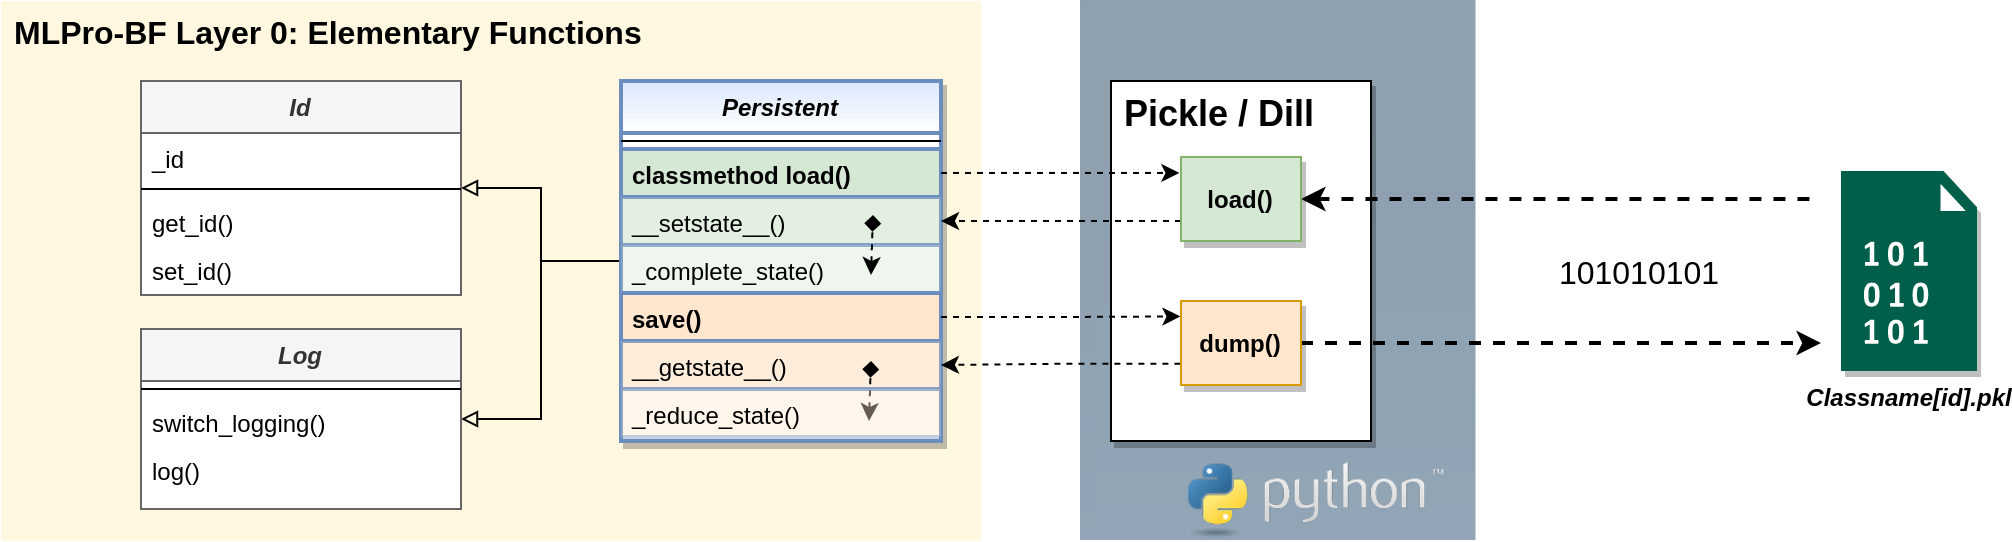

The diagram above was exported from draw.io. Its source (the exported page's mxGraphModel, read from the mxfile embedded in the PNG):
<mxGraphModel dx="1378" dy="876" grid="1" gridSize="10" guides="1" tooltips="1" connect="1" arrows="1" fold="1" page="1" pageScale="1" pageWidth="4681" pageHeight="3300" math="0" shadow="0">
  <root>
    <mxCell id="0" />
    <mxCell id="1" parent="0" />
    <mxCell id="KOysAtzL3-PwS9cYDc---8" value="" style="shape=image;verticalLabelPosition=bottom;labelBackgroundColor=default;verticalAlign=top;aspect=fixed;imageAspect=0;image=data:image/png,(base64 omitted: 2112 chars);opacity=50;clipPath=inset(0% 82.67% 0% 0%);" parent="1" vertex="1">
      <mxGeometry x="580" y="40" width="197.74647887323945" height="270" as="geometry" />
    </mxCell>
    <mxCell id="JanPlrSS_G9j6Y3K1HOv-21" value="MLPro-BF Layer 0: Elementary Functions" style="rounded=0;whiteSpace=wrap;html=1;shadow=0;glass=0;fontSize=16;align=left;labelPosition=center;verticalLabelPosition=middle;verticalAlign=top;spacingLeft=5;fontStyle=1;strokeColor=none;fillColor=#fff2cc;strokeWidth=1;fontFamily=Helvetica;gradientColor=none;opacity=60;" parent="1" vertex="1">
      <mxGeometry x="40" y="40" width="490" height="270" as="geometry" />
    </mxCell>
    <mxCell id="KOysAtzL3-PwS9cYDc---1" style="edgeStyle=orthogonalEdgeStyle;rounded=0;orthogonalLoop=1;jettySize=auto;html=1;endArrow=block;endFill=0;" parent="1" source="BBX6lDGn8jBLKtKSFvl0-24" target="BBX6lDGn8jBLKtKSFvl0-46" edge="1">
      <mxGeometry relative="1" as="geometry" />
    </mxCell>
    <mxCell id="KOysAtzL3-PwS9cYDc---2" style="edgeStyle=orthogonalEdgeStyle;rounded=0;orthogonalLoop=1;jettySize=auto;html=1;endArrow=block;endFill=0;" parent="1" source="BBX6lDGn8jBLKtKSFvl0-24" target="BBX6lDGn8jBLKtKSFvl0-29" edge="1">
      <mxGeometry relative="1" as="geometry" />
    </mxCell>
    <mxCell id="BBX6lDGn8jBLKtKSFvl0-29" value="Log" style="swimlane;fontStyle=3;align=center;verticalAlign=top;childLayout=stackLayout;horizontal=1;startSize=26;horizontalStack=0;resizeParent=1;resizeLast=0;collapsible=1;marginBottom=0;rounded=0;shadow=0;strokeWidth=1;fillColor=#f5f5f5;strokeColor=#666666;swimlaneFillColor=#ffffff;fontColor=#333333;" parent="1" vertex="1">
      <mxGeometry x="110" y="204" width="160" height="90" as="geometry">
        <mxRectangle x="230" y="140" width="160" height="26" as="alternateBounds" />
      </mxGeometry>
    </mxCell>
    <mxCell id="BBX6lDGn8jBLKtKSFvl0-30" value="" style="line;html=1;strokeWidth=1;align=left;verticalAlign=middle;spacingTop=-1;spacingLeft=3;spacingRight=3;rotatable=0;labelPosition=right;points=[];portConstraint=eastwest;" parent="BBX6lDGn8jBLKtKSFvl0-29" vertex="1">
      <mxGeometry y="26" width="160" height="8" as="geometry" />
    </mxCell>
    <mxCell id="BBX6lDGn8jBLKtKSFvl0-31" value="switch_logging()" style="text;align=left;verticalAlign=top;spacingLeft=4;spacingRight=4;overflow=hidden;rotatable=0;points=[[0,0.5],[1,0.5]];portConstraint=eastwest;" parent="BBX6lDGn8jBLKtKSFvl0-29" vertex="1">
      <mxGeometry y="34" width="160" height="24" as="geometry" />
    </mxCell>
    <mxCell id="BBX6lDGn8jBLKtKSFvl0-32" value="log()" style="text;align=left;verticalAlign=top;spacingLeft=4;spacingRight=4;overflow=hidden;rotatable=0;points=[[0,0.5],[1,0.5]];portConstraint=eastwest;" parent="BBX6lDGn8jBLKtKSFvl0-29" vertex="1">
      <mxGeometry y="58" width="160" height="24" as="geometry" />
    </mxCell>
    <mxCell id="BBX6lDGn8jBLKtKSFvl0-46" value="Id" style="swimlane;fontStyle=3;align=center;verticalAlign=top;childLayout=stackLayout;horizontal=1;startSize=26;horizontalStack=0;resizeParent=1;resizeLast=0;collapsible=1;marginBottom=0;rounded=0;shadow=0;strokeWidth=1;fillColor=#f5f5f5;strokeColor=#666666;swimlaneFillColor=#ffffff;fontColor=#333333;" parent="1" vertex="1">
      <mxGeometry x="110" y="80" width="160" height="107" as="geometry">
        <mxRectangle x="230" y="140" width="160" height="26" as="alternateBounds" />
      </mxGeometry>
    </mxCell>
    <mxCell id="eIKiFEx8DP0H0uQFtvuh-1" value="_id" style="text;align=left;verticalAlign=top;spacingLeft=4;spacingRight=4;overflow=hidden;rotatable=0;points=[[0,0.5],[1,0.5]];portConstraint=eastwest;" parent="BBX6lDGn8jBLKtKSFvl0-46" vertex="1">
      <mxGeometry y="26" width="160" height="24" as="geometry" />
    </mxCell>
    <mxCell id="BBX6lDGn8jBLKtKSFvl0-47" value="" style="line;html=1;strokeWidth=1;align=left;verticalAlign=middle;spacingTop=-1;spacingLeft=3;spacingRight=3;rotatable=0;labelPosition=right;points=[];portConstraint=eastwest;" parent="BBX6lDGn8jBLKtKSFvl0-46" vertex="1">
      <mxGeometry y="50" width="160" height="8" as="geometry" />
    </mxCell>
    <mxCell id="BBX6lDGn8jBLKtKSFvl0-48" value="get_id()" style="text;align=left;verticalAlign=top;spacingLeft=4;spacingRight=4;overflow=hidden;rotatable=0;points=[[0,0.5],[1,0.5]];portConstraint=eastwest;" parent="BBX6lDGn8jBLKtKSFvl0-46" vertex="1">
      <mxGeometry y="58" width="160" height="24" as="geometry" />
    </mxCell>
    <mxCell id="BBX6lDGn8jBLKtKSFvl0-49" value="set_id()" style="text;align=left;verticalAlign=top;spacingLeft=4;spacingRight=4;overflow=hidden;rotatable=0;points=[[0,0.5],[1,0.5]];portConstraint=eastwest;" parent="BBX6lDGn8jBLKtKSFvl0-46" vertex="1">
      <mxGeometry y="82" width="160" height="24" as="geometry" />
    </mxCell>
    <mxCell id="KOysAtzL3-PwS9cYDc---3" value="" style="shape=image;verticalLabelPosition=bottom;labelBackgroundColor=default;verticalAlign=top;aspect=fixed;imageAspect=0;image=https://www.python.org/static/img/python-logo.png;" parent="1" vertex="1">
      <mxGeometry x="630" y="266.48" width="153.9" height="43.52" as="geometry" />
    </mxCell>
    <mxCell id="KOysAtzL3-PwS9cYDc---5" value="Pickle / Dill" style="rounded=0;whiteSpace=wrap;html=1;shadow=1;glass=0;fontSize=18;align=left;labelPosition=center;verticalLabelPosition=middle;verticalAlign=top;spacingLeft=5;fontStyle=1;strokeWidth=1;fontFamily=Helvetica;" parent="1" vertex="1">
      <mxGeometry x="595" y="80" width="130" height="180" as="geometry" />
    </mxCell>
    <mxCell id="BBX6lDGn8jBLKtKSFvl0-24" value="Persistent" style="swimlane;fontStyle=3;align=center;verticalAlign=top;childLayout=stackLayout;horizontal=1;startSize=26;horizontalStack=0;resizeParent=1;resizeLast=0;collapsible=1;marginBottom=0;rounded=0;shadow=1;strokeWidth=2;fillColor=#dae8fc;strokeColor=#6c8ebf;gradientColor=#ffffff;swimlaneFillColor=#ffffff;" parent="1" vertex="1">
      <mxGeometry x="350" y="80" width="160" height="180" as="geometry">
        <mxRectangle x="230" y="140" width="160" height="26" as="alternateBounds" />
      </mxGeometry>
    </mxCell>
    <mxCell id="BBX6lDGn8jBLKtKSFvl0-25" value="" style="line;html=1;strokeWidth=1;align=left;verticalAlign=middle;spacingTop=-1;spacingLeft=3;spacingRight=3;rotatable=0;labelPosition=right;points=[];portConstraint=eastwest;" parent="BBX6lDGn8jBLKtKSFvl0-24" vertex="1">
      <mxGeometry y="26" width="160" height="8" as="geometry" />
    </mxCell>
    <mxCell id="BBX6lDGn8jBLKtKSFvl0-26" value="classmethod load()" style="text;align=left;verticalAlign=top;spacingLeft=4;spacingRight=4;overflow=hidden;rotatable=0;points=[[0,0.5],[1,0.5]];portConstraint=eastwest;fillColor=#d5e8d4;strokeColor=#6C8EBF;fontStyle=1;strokeWidth=2;" parent="BBX6lDGn8jBLKtKSFvl0-24" vertex="1">
      <mxGeometry y="34" width="160" height="24" as="geometry" />
    </mxCell>
    <mxCell id="KOysAtzL3-PwS9cYDc---10" value="__setstate__()" style="text;align=left;verticalAlign=top;spacingLeft=4;spacingRight=4;overflow=hidden;rotatable=0;points=[[0,0.5],[1,0.5]];portConstraint=eastwest;fillColor=#d5e8d4;strokeColor=#6C8EBF;opacity=70;strokeWidth=2;" parent="BBX6lDGn8jBLKtKSFvl0-24" vertex="1">
      <mxGeometry y="58" width="160" height="24" as="geometry" />
    </mxCell>
    <mxCell id="KOysAtzL3-PwS9cYDc---12" value="_complete_state()" style="text;align=left;verticalAlign=top;spacingLeft=4;spacingRight=4;overflow=hidden;rotatable=0;points=[[0,0.5],[1,0.5]];portConstraint=eastwest;fillColor=#d5e8d4;strokeColor=#6C8EBF;opacity=40;strokeWidth=2;" parent="BBX6lDGn8jBLKtKSFvl0-24" vertex="1">
      <mxGeometry y="82" width="160" height="24" as="geometry" />
    </mxCell>
    <mxCell id="BBX6lDGn8jBLKtKSFvl0-27" value="save()" style="text;align=left;verticalAlign=top;spacingLeft=4;spacingRight=4;overflow=hidden;rotatable=0;points=[[0,0.5],[1,0.5]];portConstraint=eastwest;fontStyle=1;fillColor=#ffe6cc;strokeColor=#6C8EBF;strokeWidth=2;" parent="BBX6lDGn8jBLKtKSFvl0-24" vertex="1">
      <mxGeometry y="106" width="160" height="24" as="geometry" />
    </mxCell>
    <mxCell id="KOysAtzL3-PwS9cYDc---9" value="__getstate__()" style="text;align=left;verticalAlign=top;spacingLeft=4;spacingRight=4;overflow=hidden;rotatable=0;points=[[0,0.5],[1,0.5]];portConstraint=eastwest;fillColor=#ffe6cc;strokeColor=#6C8EBF;opacity=70;strokeWidth=2;" parent="BBX6lDGn8jBLKtKSFvl0-24" vertex="1">
      <mxGeometry y="130" width="160" height="24" as="geometry" />
    </mxCell>
    <mxCell id="ITSDCuMKbRxFDEYbdjj_-9" value="" style="endArrow=diamond;startArrow=classic;html=1;rounded=0;dashed=1;endFill=1;" parent="BBX6lDGn8jBLKtKSFvl0-24" edge="1">
      <mxGeometry x="-1" y="53" width="50" height="50" relative="1" as="geometry">
        <mxPoint x="124" y="170" as="sourcePoint" />
        <mxPoint x="125" y="140" as="targetPoint" />
        <mxPoint x="48" y="55" as="offset" />
      </mxGeometry>
    </mxCell>
    <mxCell id="KOysAtzL3-PwS9cYDc---11" value="_reduce_state()" style="text;align=left;verticalAlign=top;spacingLeft=4;spacingRight=4;overflow=hidden;rotatable=0;points=[[0,0.5],[1,0.5]];portConstraint=eastwest;fillColor=#ffe6cc;strokeColor=#6C8EBF;opacity=40;strokeWidth=2;" parent="BBX6lDGn8jBLKtKSFvl0-24" vertex="1">
      <mxGeometry y="154" width="160" height="24" as="geometry" />
    </mxCell>
    <mxCell id="ITSDCuMKbRxFDEYbdjj_-7" style="edgeStyle=orthogonalEdgeStyle;rounded=0;orthogonalLoop=1;jettySize=auto;html=1;entryX=1;entryY=0.5;entryDx=0;entryDy=0;dashed=1;" parent="1" target="KOysAtzL3-PwS9cYDc---10" edge="1">
      <mxGeometry relative="1" as="geometry">
        <mxPoint x="630" y="150" as="sourcePoint" />
      </mxGeometry>
    </mxCell>
    <mxCell id="CmzIF91DULSWUvATJ_xj-3" value="101010101" style="edgeStyle=orthogonalEdgeStyle;rounded=0;orthogonalLoop=1;jettySize=auto;html=1;fontSize=16;dashed=1;endArrow=none;endFill=0;startArrow=classic;startFill=1;strokeWidth=2;" parent="1" source="ITSDCuMKbRxFDEYbdjj_-3" edge="1">
      <mxGeometry x="0.3" y="-37" relative="1" as="geometry">
        <mxPoint x="950" y="139" as="targetPoint" />
        <mxPoint as="offset" />
      </mxGeometry>
    </mxCell>
    <mxCell id="ITSDCuMKbRxFDEYbdjj_-3" value="load()" style="text;align=center;verticalAlign=middle;spacingLeft=4;spacingRight=4;overflow=hidden;rotatable=0;points=[[0,0.5],[1,0.5]];portConstraint=eastwest;fillColor=#d5e8d4;strokeColor=#82b366;fontStyle=1;shadow=1;" parent="1" vertex="1">
      <mxGeometry x="630" y="118" width="60" height="42" as="geometry" />
    </mxCell>
    <mxCell id="ITSDCuMKbRxFDEYbdjj_-11" style="edgeStyle=orthogonalEdgeStyle;rounded=0;orthogonalLoop=1;jettySize=auto;html=1;entryX=1;entryY=0.5;entryDx=0;entryDy=0;exitX=-0.005;exitY=0.748;exitDx=0;exitDy=0;exitPerimeter=0;dashed=1;" parent="1" source="ITSDCuMKbRxFDEYbdjj_-5" target="KOysAtzL3-PwS9cYDc---9" edge="1">
      <mxGeometry relative="1" as="geometry" />
    </mxCell>
    <mxCell id="CmzIF91DULSWUvATJ_xj-4" value="" style="edgeStyle=orthogonalEdgeStyle;rounded=0;orthogonalLoop=1;jettySize=auto;html=1;fontSize=14;dashed=1;strokeWidth=2;" parent="1" source="ITSDCuMKbRxFDEYbdjj_-5" edge="1">
      <mxGeometry x="0.2308" y="-19" relative="1" as="geometry">
        <mxPoint x="950" y="211" as="targetPoint" />
        <mxPoint as="offset" />
      </mxGeometry>
    </mxCell>
    <mxCell id="ITSDCuMKbRxFDEYbdjj_-5" value="dump()" style="text;align=center;verticalAlign=middle;spacingLeft=4;spacingRight=4;overflow=hidden;rotatable=0;points=[[0,0.5],[1,0.5]];portConstraint=eastwest;fillColor=#ffe6cc;strokeColor=#d79b00;fontStyle=1;shadow=1;" parent="1" vertex="1">
      <mxGeometry x="630" y="190" width="60" height="42" as="geometry" />
    </mxCell>
    <mxCell id="ITSDCuMKbRxFDEYbdjj_-6" style="edgeStyle=orthogonalEdgeStyle;rounded=0;orthogonalLoop=1;jettySize=auto;html=1;entryX=-0.014;entryY=0.19;entryDx=0;entryDy=0;entryPerimeter=0;dashed=1;" parent="1" source="BBX6lDGn8jBLKtKSFvl0-26" target="ITSDCuMKbRxFDEYbdjj_-3" edge="1">
      <mxGeometry relative="1" as="geometry" />
    </mxCell>
    <mxCell id="ITSDCuMKbRxFDEYbdjj_-8" value="" style="endArrow=diamond;startArrow=classic;html=1;rounded=0;dashed=1;startFill=1;endFill=1;" parent="1" edge="1">
      <mxGeometry width="50" height="50" relative="1" as="geometry">
        <mxPoint x="475" y="177" as="sourcePoint" />
        <mxPoint x="476" y="147" as="targetPoint" />
      </mxGeometry>
    </mxCell>
    <mxCell id="ITSDCuMKbRxFDEYbdjj_-10" style="edgeStyle=orthogonalEdgeStyle;rounded=0;orthogonalLoop=1;jettySize=auto;html=1;entryX=-0.005;entryY=0.184;entryDx=0;entryDy=0;entryPerimeter=0;dashed=1;" parent="1" source="BBX6lDGn8jBLKtKSFvl0-27" target="ITSDCuMKbRxFDEYbdjj_-5" edge="1">
      <mxGeometry relative="1" as="geometry" />
    </mxCell>
    <mxCell id="CmzIF91DULSWUvATJ_xj-2" value="Classname[id].pkl" style="sketch=0;pointerEvents=1;shadow=1;dashed=0;html=1;strokeColor=none;fillColor=#005F4B;labelPosition=center;verticalLabelPosition=bottom;verticalAlign=top;align=center;outlineConnect=0;shape=mxgraph.veeam2.data_file;fontStyle=3;fontSize=12;" parent="1" vertex="1">
      <mxGeometry x="960" y="125" width="68" height="100" as="geometry" />
    </mxCell>
  </root>
</mxGraphModel>